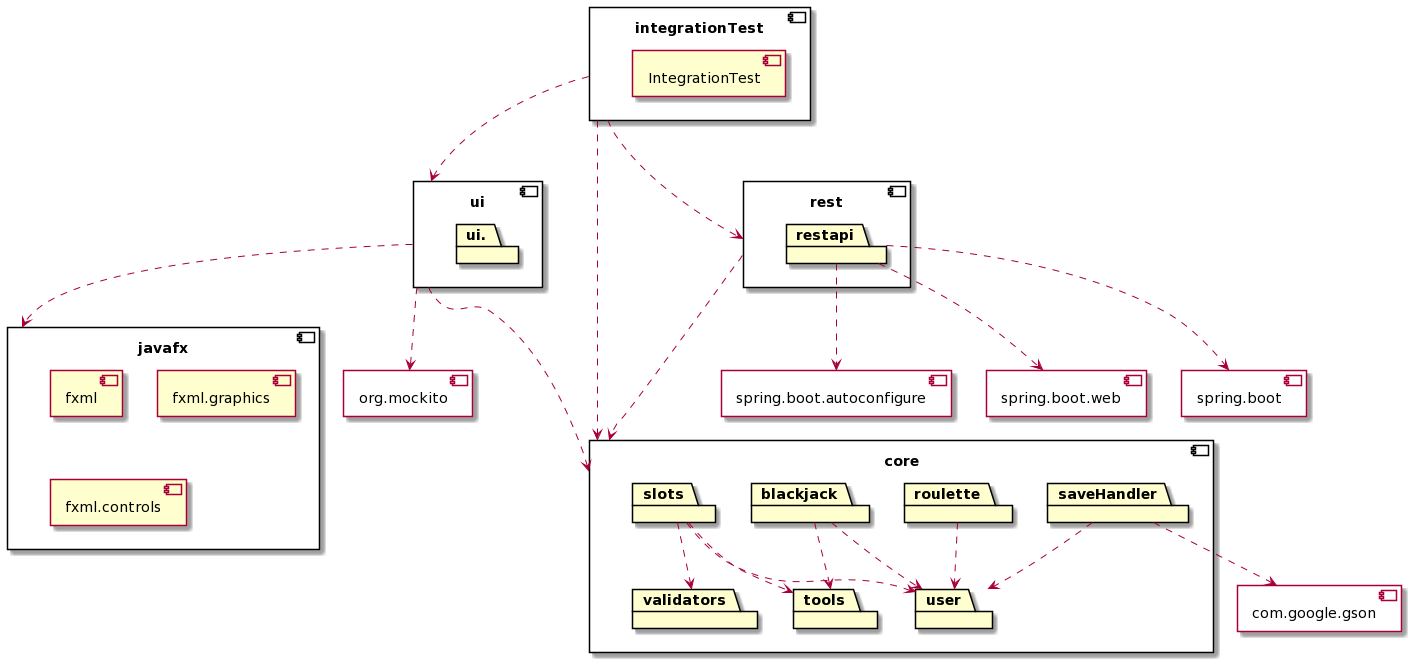

The diagram above was rendered by PlantUML. Its source (embedded in the PNG):
@startuml
component core {
	package saveHandler
	package roulette
	package user
	package slots
	package validators
	package blackjack
	package tools
}

saveHandler ..> user
slots ..> validators
slots ..> user
roulette ..> user
saveHandler ..> com.google.gson
slots ..> tools
blackjack ..> tools
blackjack ..> user

component ui {
	package ui.
}


component com.google.gson {
}

component javafx {
	component fxml
	component fxml.graphics
	component fxml.controls
}

ui ..> javafx
ui ...> core
ui ..> org.mockito

component rest {
	package restapi
}

component spring.boot.web {
}

component spring.boot{
}

component spring.boot.autoconfigure{
}

component org.mockito{
}

restapi ..> spring.boot
restapi ..> spring.boot.autoconfigure
restapi ..> spring.boot.web

component integrationTest {
	 component IntegrationTest
}

integrationTest ...> ui
integrationTest ...> core
integrationTest ...> rest
rest ..> core
@enduml